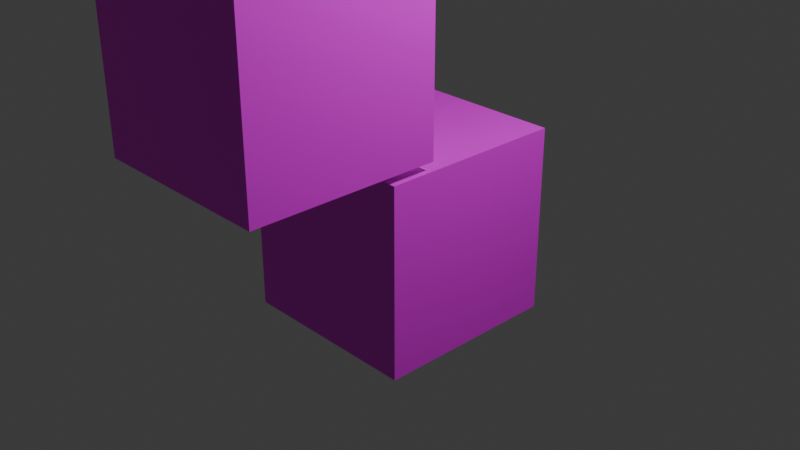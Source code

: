 # Source: test.blend  (saved by Blender 5.2.45; exported with 4.5.12 LTS)
import bpy
from mathutils import Matrix  # noqa: F401  (used for matrix-valued properties, if any)

bpy.ops.wm.read_factory_settings(use_empty=True)
scene = bpy.context.scene
scene.name = 'Scene'

# ---- collections
col_collection = bpy.data.collections.new('Collection'); scene.collection.children.link(col_collection)

# ---- images (referenced by path relative to the original .blend; pixels are not part of the script)
import os
ASSET_DIR = os.environ.get("B2B_ASSET_DIR", "")  # directory of the original .blend (textures are referenced by path, not embedded)
HERE = os.path.dirname(os.path.abspath(__file__))  # packed textures are extracted next to this script under _unpacked/

def load_image(name, relpath, width, height, colorspace="sRGB"):
    """Load a texture the original file referenced (path relative to the .blend, or extracted next to this script)."""
    p = next((c for c in (os.path.join(HERE, relpath), os.path.join(ASSET_DIR, relpath)) if relpath and os.path.exists(c)), "")
    if p:
        img = bpy.data.images.load(p, check_existing=True)
        img.name = name
    else:  # same state as the original file: an image datablock whose file is absent (Cycles renders it pink)
        img = bpy.data.images.new(name, width, height)
        img.source = "FILE"
        img.filepath = "//" + (relpath or name)
    img.colorspace_settings.name = colorspace
    return img
img_health_png = load_image('health.png', 'health.png', 1024, 1024, 'sRGB')
img_compost_png_001 = load_image('compost.png.001', 'compost.png', 1024, 1024, 'sRGB')

# ---- materials (node trees are filled in below, after node groups)
mat_material = bpy.data.materials.new('Material')
mat_material.alpha_threshold = 0.0
mat_material.use_backface_culling_lightprobe_volume = False
mat_material.roughness = 0.5
mat_material.line_color = (0.0, 0.0, 0.0, 1.0)
mat_material_001 = bpy.data.materials.new('Material.001')
mat_material_001.alpha_threshold = 0.0
mat_material_001.use_backface_culling_lightprobe_volume = False
mat_material_001.roughness = 0.5
mat_material_001.line_color = (0.0, 0.0, 0.0, 1.0)

# ---- material node trees
mat_material.use_nodes = True; mat_material.node_tree.nodes.clear()
_N = mat_material.node_tree.nodes; _L = mat_material.node_tree.links
n0 = _N.new('ShaderNodeOutputMaterial'); n0.name = 'Material Output'; n0.location = (200, 100)
n1 = _N.new('ShaderNodeBsdfPrincipled'); n1.name = 'Principled BSDF'; n1.location = (-200, 100)
n1.inputs[10].default_value = 0.005
n2 = _N.new('ShaderNodeTexImage'); n2.name = 'Image Texture'; n2.location = (-430, 75)
n2.image = img_health_png
_L.new(n1.outputs[0], n0.inputs[0])
_L.new(n2.outputs[0], n1.inputs[0])
n0.is_active_output = True
mat_material_001.use_nodes = True; mat_material_001.node_tree.nodes.clear()
_N = mat_material_001.node_tree.nodes; _L = mat_material_001.node_tree.links
n0 = _N.new('ShaderNodeOutputMaterial'); n0.name = 'Material Output'; n0.location = (200, 100)
n1 = _N.new('ShaderNodeBsdfPrincipled'); n1.name = 'Principled BSDF'; n1.location = (-200, 100)
n1.inputs[10].default_value = 0.005
n2 = _N.new('ShaderNodeTexImage'); n2.name = 'Image Texture'; n2.location = (-430, 75)
n2.image = img_compost_png_001
_L.new(n1.outputs[0], n0.inputs[0])
_L.new(n2.outputs[0], n1.inputs[0])
n0.is_active_output = True

# ---- world
world_world = bpy.data.worlds.new('World'); scene.world = world_world
world_world.use_nodes = True; world_world.node_tree.nodes.clear()
_N = world_world.node_tree.nodes; _L = world_world.node_tree.links
n0 = _N.new('ShaderNodeOutputWorld'); n0.name = 'World Output'; n0.location = (200, 100)
n1 = _N.new('ShaderNodeBackground'); n1.name = 'Background'; n1.location = (-200, 100)
n1.inputs[0].default_value = (0.05088, 0.05088, 0.05088, 1.0)
_L.new(n1.outputs[0], n0.inputs[0])
n0.is_active_output = True
world_world.color = (0.05088, 0.05088, 0.05088)
world_world.sun_shadow_jitter_overblur = 0.0

# ---- cameras
cam_camera = bpy.data.cameras.new('Camera')
cam_camera.clip_end = 100.0
cam_camera.ortho_scale = 7.314

# ---- lights
light_light = bpy.data.lights.new('Light', 'POINT')
light_light.energy = 1000.0
light_light.shadow_soft_size = 0.1

# ---- meshes
me_cube = bpy.data.meshes.new('Cube')
me_cube.from_pydata([(1.0, 1.0, 1.0), (1.0, 1.0, -1.0), (1.0, -1.0, 1.0), (1.0, -1.0, -1.0), (-1.0, 1.0, 1.0), (-1.0, 1.0, -1.0), (-1.0, -1.0, 1.0), (-1.0, -1.0, -1.0)], [], [(0, 4, 6, 2), (3, 2, 6, 7), (7, 6, 4, 5), (5, 1, 3, 7), (1, 0, 2, 3), (5, 4, 0, 1)])
_uv = me_cube.uv_layers.new(name='UVMap')
_uv.uv.foreach_set('vector', [0.625, 0.5, 0.875, 0.5, 0.875, 0.75, 0.625, 0.75, 0.375, 0.75, 0.625, 0.75, 0.625, 1.0, 0.375, 1.0, 0.375, 0.0, 0.625, 0.0, 0.625, 0.25, 0.375, 0.25, 0.125, 0.5, 0.375, 0.5, 0.375, 0.75, 0.125, 0.75, 0.375, 0.5, 0.625, 0.5, 0.625, 0.75, 0.375, 0.75, 0.375, 0.25, 0.625, 0.25, 0.625, 0.5, 0.375, 0.5])
me_cube.materials.append(mat_material)
me_cube.use_mirror_vertex_groups = False
me_cube.update()
me_cube_001 = bpy.data.meshes.new('Cube.001')
me_cube_001.from_pydata([(1.0, 1.0, 1.0), (1.0, 1.0, -1.0), (1.0, -1.0, 1.0), (1.0, -1.0, -1.0), (-1.0, 1.0, 1.0), (-1.0, 1.0, -1.0), (-1.0, -1.0, 1.0), (-1.0, -1.0, -1.0)], [], [(0, 4, 6, 2), (3, 2, 6, 7), (7, 6, 4, 5), (5, 1, 3, 7), (1, 0, 2, 3), (5, 4, 0, 1)])
_uv = me_cube_001.uv_layers.new(name='UVMap')
_uv.uv.foreach_set('vector', [0.625, 0.5, 0.875, 0.5, 0.875, 0.75, 0.625, 0.75, 0.375, 0.75, 0.625, 0.75, 0.625, 1.0, 0.375, 1.0, 0.375, 0.0, 0.625, 0.0, 0.625, 0.25, 0.375, 0.25, 0.125, 0.5, 0.375, 0.5, 0.375, 0.75, 0.125, 0.75, 0.375, 0.5, 0.625, 0.5, 0.625, 0.75, 0.375, 0.75, 0.375, 0.25, 0.625, 0.25, 0.625, 0.5, 0.375, 0.5])
me_cube_001.materials.append(mat_material_001)
me_cube_001.use_mirror_vertex_groups = False
me_cube_001.update()

# ---- objects
ob_cube = bpy.data.objects.new('Cube', me_cube)
ob_light = bpy.data.objects.new('Light', light_light)
ob_camera = bpy.data.objects.new('Camera', cam_camera)
ob_cube_001 = bpy.data.objects.new('Cube.001', me_cube_001)

# ---- transforms, parenting, visibility, modifiers, constraints
ob_cube.location = (0.0, -1.527, 2.094)
ob_cube.lock_rotations_4d = False
ob_cube.empty_display_type = 'ARROWS'
ob_cube.lineart.crease_threshold = 0.0
ob_light.location = (4.076, 1.005, 5.904)
ob_light.rotation_euler = (0.6503, 0.05522, 1.866)
ob_light.lock_rotations_4d = False
ob_light.empty_display_type = 'ARROWS'
ob_light.color = (0.0, 0.0, 0.0, 0.0)
ob_light.lineart.crease_threshold = 0.0
ob_camera.location = (7.359, -6.926, 4.958)
ob_camera.rotation_euler = (1.109, 0.0, 0.8149)
ob_camera.lock_rotations_4d = False
ob_camera.empty_display_type = 'ARROWS'
ob_camera.color = (0.0, 0.0, 0.0, 0.0)
ob_camera.display_type = 'WIRE'
ob_camera.lineart.crease_threshold = 0.0
ob_cube_001.location = (0.0, 0.0, 0.0)
ob_cube_001.lock_rotations_4d = False
ob_cube_001.empty_display_type = 'ARROWS'
ob_cube_001.lineart.crease_threshold = 0.0

# ---- collection membership
col_collection.objects.link(ob_cube)
col_collection.objects.link(ob_light)
col_collection.objects.link(ob_camera)
col_collection.objects.link(ob_cube_001)

# ---- scene / render settings (as saved in the file)
scene.camera = ob_camera
scene.frame_start = 1; scene.frame_end = 250; scene.frame_set(1)
scene.render.engine = 'BLENDER_EEVEE_NEXT'
scene.render.bake_bias = 0.0
scene.render.bake_samples = 0
scene.render.compositor_device = 'GPU'
scene.eevee.use_volume_custom_range = False
scene.eevee.fast_gi_thickness_near = 0.1
scene.eevee.fast_gi_thickness_far = 0.0
scene.eevee.ray_tracing_options.screen_trace_thickness = 0.1
bpy.context.view_layer.update()
